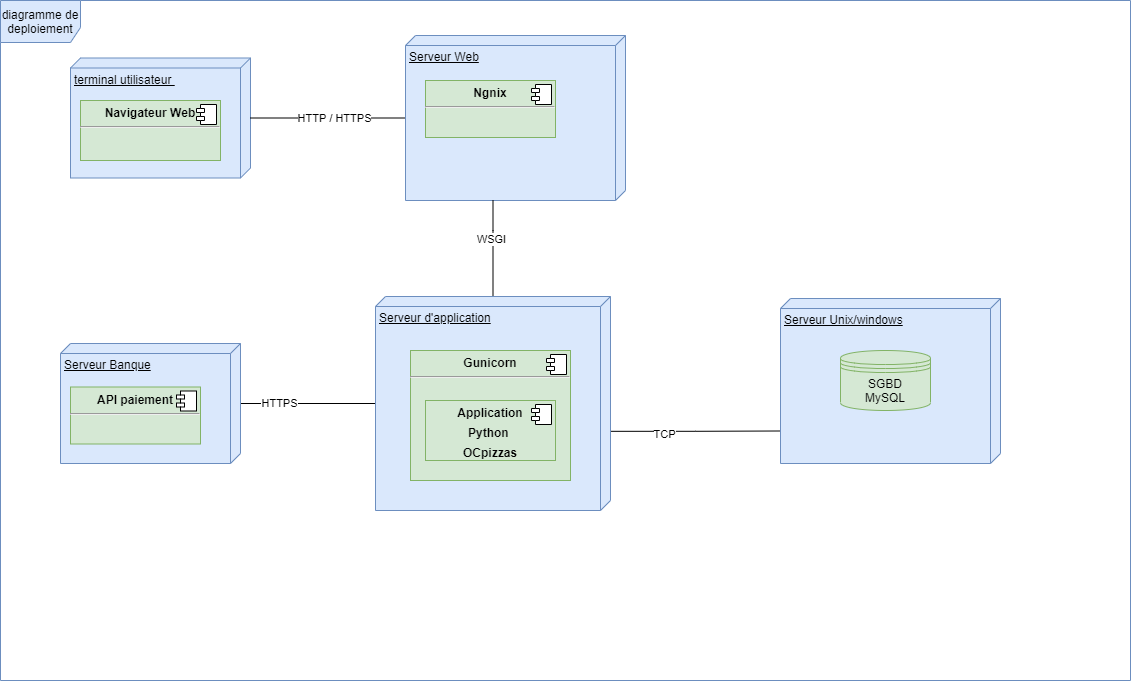

The diagram above was exported from draw.io. Its source (the exported page's mxGraphModel, read from the mxfile embedded in the PNG):
<mxGraphModel dx="2251" dy="1452" grid="1" gridSize="10" guides="1" tooltips="1" connect="1" arrows="1" fold="1" page="1" pageScale="1" pageWidth="1169" pageHeight="826" background="#ffffff" math="0" shadow="0">
  <root>
    <mxCell id="0" />
    <mxCell id="1" parent="0" />
    <mxCell id="hYdrdapwYtyit_yWE54Z-45" value="diagramme de deploiement" style="shape=umlFrame;whiteSpace=wrap;html=1;width=80;height=42;fillColor=#dae8fc;strokeColor=#6c8ebf;" parent="1" vertex="1">
      <mxGeometry x="-10" y="-10" width="1130" height="680" as="geometry" />
    </mxCell>
    <mxCell id="hYdrdapwYtyit_yWE54Z-46" value="terminal utilisateur&amp;nbsp;&lt;br&gt;" style="verticalAlign=top;align=left;spacingTop=8;spacingLeft=2;spacingRight=12;shape=cube;size=10;direction=south;fontStyle=4;html=1;fillColor=#dae8fc;strokeColor=#6c8ebf;" parent="1" vertex="1">
      <mxGeometry x="60" y="47.5" width="180" height="120" as="geometry" />
    </mxCell>
    <mxCell id="hYdrdapwYtyit_yWE54Z-54" style="edgeStyle=orthogonalEdgeStyle;rounded=0;orthogonalLoop=1;jettySize=auto;html=1;entryX=0.803;entryY=1;entryDx=0;entryDy=0;entryPerimeter=0;endArrow=none;endFill=0;exitX=0.63;exitY=0.018;exitDx=0;exitDy=0;exitPerimeter=0;" parent="1" source="ZpuhjXOF5CeiWTrg2cDK-25" target="hYdrdapwYtyit_yWE54Z-52" edge="1">
      <mxGeometry relative="1" as="geometry" />
    </mxCell>
    <mxCell id="hYdrdapwYtyit_yWE54Z-55" value="TCP" style="edgeLabel;html=1;align=center;verticalAlign=middle;resizable=0;points=[];" parent="hYdrdapwYtyit_yWE54Z-54" vertex="1" connectable="0">
      <mxGeometry x="-0.3385" y="-3" relative="1" as="geometry">
        <mxPoint as="offset" />
      </mxGeometry>
    </mxCell>
    <mxCell id="hYdrdapwYtyit_yWE54Z-56" style="edgeStyle=orthogonalEdgeStyle;rounded=0;orthogonalLoop=1;jettySize=auto;html=1;endArrow=none;endFill=0;" parent="1" source="ZpuhjXOF5CeiWTrg2cDK-24" target="hYdrdapwYtyit_yWE54Z-46" edge="1">
      <mxGeometry relative="1" as="geometry">
        <Array as="points" />
        <mxPoint x="560" y="20" as="sourcePoint" />
        <mxPoint x="155" y="180" as="targetPoint" />
      </mxGeometry>
    </mxCell>
    <mxCell id="hYdrdapwYtyit_yWE54Z-57" value="HTTP / HTTPS" style="edgeLabel;html=1;align=center;verticalAlign=middle;resizable=0;points=[];" parent="hYdrdapwYtyit_yWE54Z-56" vertex="1" connectable="0">
      <mxGeometry x="0.2928" relative="1" as="geometry">
        <mxPoint x="28" as="offset" />
      </mxGeometry>
    </mxCell>
    <mxCell id="hYdrdapwYtyit_yWE54Z-52" value="Serveur Unix/windows" style="verticalAlign=top;align=left;spacingTop=8;spacingLeft=2;spacingRight=12;shape=cube;size=10;direction=south;fontStyle=4;html=1;fillColor=#dae8fc;strokeColor=#6c8ebf;" parent="1" vertex="1">
      <mxGeometry x="770" y="288" width="220" height="165" as="geometry" />
    </mxCell>
    <mxCell id="hYdrdapwYtyit_yWE54Z-53" value="SGBD&#10;MySQL" style="shape=datastore;whiteSpace=wrap;html=1;fontFamily=Helvetica;fontSize=12;align=center;strokeColor=#82b366;fillColor=#d5e8d4;" parent="1" vertex="1">
      <mxGeometry x="830" y="340" width="90" height="60" as="geometry" />
    </mxCell>
    <mxCell id="QexYt3PHQ1NNLXO5JTDu-2" style="edgeStyle=orthogonalEdgeStyle;rounded=0;orthogonalLoop=1;jettySize=auto;html=1;endArrow=none;endFill=0;" parent="1" source="QexYt3PHQ1NNLXO5JTDu-1" target="ZpuhjXOF5CeiWTrg2cDK-25" edge="1">
      <mxGeometry relative="1" as="geometry">
        <Array as="points" />
        <mxPoint x="405" y="390" as="targetPoint" />
      </mxGeometry>
    </mxCell>
    <mxCell id="QexYt3PHQ1NNLXO5JTDu-3" value="HTTPS" style="edgeLabel;html=1;align=center;verticalAlign=middle;resizable=0;points=[];" parent="QexYt3PHQ1NNLXO5JTDu-2" vertex="1" connectable="0">
      <mxGeometry x="-0.4448" y="2" relative="1" as="geometry">
        <mxPoint x="1" y="1" as="offset" />
      </mxGeometry>
    </mxCell>
    <mxCell id="QexYt3PHQ1NNLXO5JTDu-1" value="Serveur Banque" style="verticalAlign=top;align=left;spacingTop=8;spacingLeft=2;spacingRight=12;shape=cube;size=10;direction=south;fontStyle=4;html=1;fillColor=#dae8fc;strokeColor=#6c8ebf;" parent="1" vertex="1">
      <mxGeometry x="50" y="333" width="180" height="120" as="geometry" />
    </mxCell>
    <mxCell id="QexYt3PHQ1NNLXO5JTDu-6" value="&lt;p style=&quot;margin: 0px ; margin-top: 6px ; text-align: center&quot;&gt;&lt;b&gt;Navigateur Web&lt;/b&gt;&lt;/p&gt;&lt;hr&gt;&lt;p style=&quot;margin: 0px ; margin-left: 8px&quot;&gt;&lt;br&gt;&lt;/p&gt;" style="align=left;overflow=fill;html=1;dropTarget=0;fillColor=#d5e8d4;strokeColor=#82b366;" parent="1" vertex="1">
      <mxGeometry x="70" y="90" width="140" height="60" as="geometry" />
    </mxCell>
    <mxCell id="QexYt3PHQ1NNLXO5JTDu-7" value="" style="shape=component;jettyWidth=8;jettyHeight=4;" parent="QexYt3PHQ1NNLXO5JTDu-6" vertex="1">
      <mxGeometry x="1" width="20" height="20" relative="1" as="geometry">
        <mxPoint x="-24" y="4" as="offset" />
      </mxGeometry>
    </mxCell>
    <mxCell id="ZpuhjXOF5CeiWTrg2cDK-22" value="&lt;p style=&quot;margin: 0px ; margin-top: 6px ; text-align: center&quot;&gt;&lt;b&gt;API paiement&lt;/b&gt;&lt;/p&gt;&lt;hr&gt;&lt;p style=&quot;margin: 0px ; margin-left: 8px&quot;&gt;&lt;br&gt;&lt;/p&gt;" style="align=left;overflow=fill;html=1;dropTarget=0;fillColor=#d5e8d4;strokeColor=#82b366;" vertex="1" parent="1">
      <mxGeometry x="60" y="376.5" width="130" height="57" as="geometry" />
    </mxCell>
    <mxCell id="ZpuhjXOF5CeiWTrg2cDK-23" value="" style="shape=component;jettyWidth=8;jettyHeight=4;" vertex="1" parent="ZpuhjXOF5CeiWTrg2cDK-22">
      <mxGeometry x="1" width="20" height="20" relative="1" as="geometry">
        <mxPoint x="-24" y="4" as="offset" />
      </mxGeometry>
    </mxCell>
    <mxCell id="ZpuhjXOF5CeiWTrg2cDK-24" value="Serveur Web" style="verticalAlign=top;align=left;spacingTop=8;spacingLeft=2;spacingRight=12;shape=cube;size=10;direction=south;fontStyle=4;html=1;fillColor=#dae8fc;strokeColor=#6c8ebf;" vertex="1" parent="1">
      <mxGeometry x="395" y="25" width="220" height="165" as="geometry" />
    </mxCell>
    <mxCell id="ZpuhjXOF5CeiWTrg2cDK-32" style="edgeStyle=orthogonalEdgeStyle;rounded=0;orthogonalLoop=1;jettySize=auto;html=1;startArrow=none;startFill=0;endArrow=none;endFill=0;" edge="1" parent="1" source="ZpuhjXOF5CeiWTrg2cDK-25" target="ZpuhjXOF5CeiWTrg2cDK-24">
      <mxGeometry relative="1" as="geometry">
        <Array as="points">
          <mxPoint x="483" y="220" />
          <mxPoint x="483" y="220" />
        </Array>
      </mxGeometry>
    </mxCell>
    <mxCell id="ZpuhjXOF5CeiWTrg2cDK-33" value="WSGI" style="edgeLabel;html=1;align=center;verticalAlign=middle;resizable=0;points=[];" vertex="1" connectable="0" parent="ZpuhjXOF5CeiWTrg2cDK-32">
      <mxGeometry x="0.2083" y="3" relative="1" as="geometry">
        <mxPoint x="1" as="offset" />
      </mxGeometry>
    </mxCell>
    <mxCell id="ZpuhjXOF5CeiWTrg2cDK-25" value="Serveur d'application" style="verticalAlign=top;align=left;spacingTop=8;spacingLeft=2;spacingRight=12;shape=cube;size=10;direction=south;fontStyle=4;html=1;fillColor=#dae8fc;strokeColor=#6c8ebf;" vertex="1" parent="1">
      <mxGeometry x="365" y="286" width="235" height="214" as="geometry" />
    </mxCell>
    <mxCell id="ZpuhjXOF5CeiWTrg2cDK-26" value="&lt;p style=&quot;margin: 0px ; margin-top: 6px ; text-align: center&quot;&gt;&lt;b&gt;Gunicorn&lt;/b&gt;&lt;/p&gt;&lt;hr&gt;&lt;p style=&quot;margin: 0px ; margin-left: 8px&quot;&gt;&lt;br&gt;&lt;/p&gt;" style="align=left;overflow=fill;html=1;dropTarget=0;fillColor=#d5e8d4;strokeColor=#82b366;" vertex="1" parent="1">
      <mxGeometry x="400" y="340" width="160" height="130" as="geometry" />
    </mxCell>
    <mxCell id="ZpuhjXOF5CeiWTrg2cDK-27" value="" style="shape=component;jettyWidth=8;jettyHeight=4;" vertex="1" parent="ZpuhjXOF5CeiWTrg2cDK-26">
      <mxGeometry x="1" width="20" height="20" relative="1" as="geometry">
        <mxPoint x="-24" y="4" as="offset" />
      </mxGeometry>
    </mxCell>
    <mxCell id="ZpuhjXOF5CeiWTrg2cDK-28" value="&lt;p style=&quot;margin: 0px ; margin-top: 6px ; text-align: center&quot;&gt;&lt;b&gt;Ngnix&lt;/b&gt;&lt;/p&gt;&lt;hr&gt;&lt;p style=&quot;margin: 0px ; margin-left: 8px&quot;&gt;&lt;br&gt;&lt;/p&gt;" style="align=left;overflow=fill;html=1;dropTarget=0;fillColor=#d5e8d4;strokeColor=#82b366;" vertex="1" parent="1">
      <mxGeometry x="415" y="70" width="130" height="57" as="geometry" />
    </mxCell>
    <mxCell id="ZpuhjXOF5CeiWTrg2cDK-29" value="" style="shape=component;jettyWidth=8;jettyHeight=4;" vertex="1" parent="ZpuhjXOF5CeiWTrg2cDK-28">
      <mxGeometry x="1" width="20" height="20" relative="1" as="geometry">
        <mxPoint x="-24" y="4" as="offset" />
      </mxGeometry>
    </mxCell>
    <mxCell id="ZpuhjXOF5CeiWTrg2cDK-30" value="&lt;p style=&quot;margin: 0px ; margin-top: 6px ; text-align: center&quot;&gt;&lt;b&gt;Application&lt;/b&gt;&lt;/p&gt;&lt;p style=&quot;margin: 0px ; margin-top: 6px ; text-align: center&quot;&gt;&lt;b&gt;Python&amp;nbsp;&lt;/b&gt;&lt;/p&gt;&lt;p style=&quot;margin: 0px ; margin-top: 6px ; text-align: center&quot;&gt;&lt;b&gt;OCpizzas&lt;/b&gt;&lt;/p&gt;" style="align=left;overflow=fill;html=1;dropTarget=0;fillColor=#d5e8d4;strokeColor=#82b366;" vertex="1" parent="1">
      <mxGeometry x="415" y="390" width="130" height="60" as="geometry" />
    </mxCell>
    <mxCell id="ZpuhjXOF5CeiWTrg2cDK-31" value="" style="shape=component;jettyWidth=8;jettyHeight=4;" vertex="1" parent="ZpuhjXOF5CeiWTrg2cDK-30">
      <mxGeometry x="1" width="20" height="20" relative="1" as="geometry">
        <mxPoint x="-24" y="4" as="offset" />
      </mxGeometry>
    </mxCell>
  </root>
</mxGraphModel>